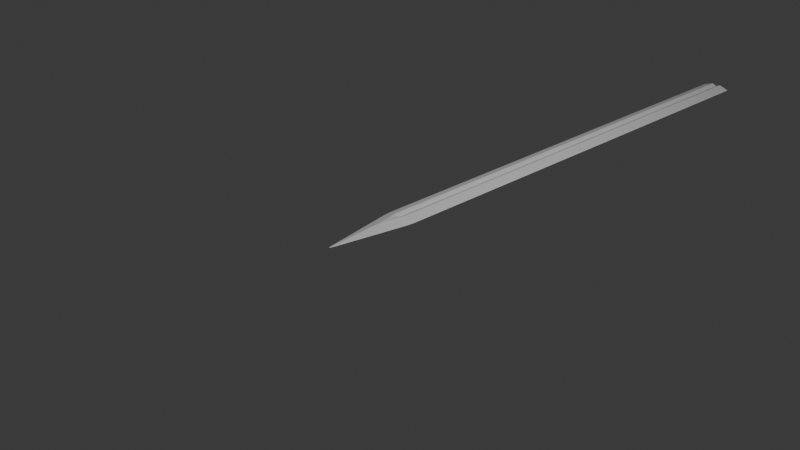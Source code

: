 # Source: sword3.blend  (saved by Blender 4.0.36; exported with 4.5.12 LTS)
import bpy
from mathutils import Matrix  # noqa: F401  (used for matrix-valued properties, if any)

bpy.ops.wm.read_factory_settings(use_empty=True)
scene = bpy.context.scene
scene.name = 'Scene'

# ---- collections
col_collection = bpy.data.collections.new('Collection'); scene.collection.children.link(col_collection)

# ---- materials (node trees are filled in below, after node groups)
mat_material = bpy.data.materials.new('Material')
mat_material.alpha_threshold = 0.0
mat_material.use_transparent_shadow = False
mat_material.roughness = 0.5
mat_material.line_color = (0.0, 0.0, 0.0, 1.0)

# ---- material node trees
mat_material.use_nodes = True; mat_material.node_tree.nodes.clear()
_N = mat_material.node_tree.nodes; _L = mat_material.node_tree.links
n0 = _N.new('ShaderNodeOutputMaterial'); n0.name = 'Material Output'; n0.location = (300, 300)
n1 = _N.new('ShaderNodeBsdfPrincipled'); n1.name = 'Principled BSDF'; n1.location = (10, 300)
n1.inputs[3].default_value = 1.45
_L.new(n1.outputs[0], n0.inputs[0])
n0.is_active_output = True

# ---- world
world_world = bpy.data.worlds.new('World'); scene.world = world_world
world_world.use_nodes = True; world_world.node_tree.nodes.clear()
_N = world_world.node_tree.nodes; _L = world_world.node_tree.links
n0 = _N.new('ShaderNodeOutputWorld'); n0.name = 'World Output'; n0.location = (300, 300)
n1 = _N.new('ShaderNodeBackground'); n1.name = 'Background'; n1.location = (10, 300)
n1.inputs[0].default_value = (0.05088, 0.05088, 0.05088, 1.0)
_L.new(n1.outputs[0], n0.inputs[0])
n0.is_active_output = True
world_world.color = (0.05088, 0.05088, 0.05088)
world_world.use_sun_shadow = False
world_world.sun_shadow_jitter_overblur = 0.0

# ---- cameras
cam_camera = bpy.data.cameras.new('Camera')
cam_camera.clip_end = 100.0
cam_camera.ortho_scale = 7.314

# ---- lights
light_light = bpy.data.lights.new('Light', 'POINT')
light_light.transmission_factor = 0.0
light_light.use_soft_falloff = False
light_light.energy = 1000.0
light_light.shadow_soft_size = 0.1
light_light.shadow_maximum_resolution = 0.006
light_light.use_absolute_resolution = True

# ---- meshes
me_cube = bpy.data.meshes.new('Cube')
me_cube.from_pydata([(1.0, 1.0, 0.0), (0.0, -1.0, 0.0), (-1.0, 1.0, 0.0), (-1.0, 0.0, 0.0), (0.0, 1.0, 0.299), (1.0, 0.0, 0.0), (0.0, 1.0, -0.299), (0.0, 0.0, 0.2996), (0.0, 0.0, -0.2996), (0.2979, 1.0, -0.7021), (-0.2979, 1.0, -0.7021), (-0.2979, 1.0, 0.7021), (0.2979, 1.0, 0.7021), (-0.2965, 0.0, -0.7035), (0.2965, 0.0, -0.7035), (0.0, -0.2617, -0.7383), (0.2965, 0.0, 0.7035), (-0.2965, 0.0, 0.7035), (0.0, -0.2617, 0.7383), (0.0, 5.8, 0.299), (-0.2979, 5.8, 0.7021), (0.0, 5.8, -0.299), (0.2979, 5.8, -0.7021), (-0.2979, 5.8, -0.7021), (0.2979, 5.8, 0.7021), (-1.0, 5.8, 0.0), (1.0, 5.8, 0.0)], [], [(5, 16, 18, 1), (18, 17, 3, 1), (11, 2, 3, 17), (2, 10, 13, 3), (10, 2, 25, 23), (3, 13, 15, 1), (15, 14, 5, 1), (9, 0, 5, 14), (0, 12, 16, 5), (11, 17, 7, 4), (6, 10, 23, 21), (0, 9, 22, 26), (13, 8, 14, 15), (16, 7, 17, 18), (4, 12, 24, 19), (12, 0, 26, 24), (6, 8, 13, 10), (4, 7, 16, 12), (11, 4, 19, 20), (9, 14, 8, 6), (2, 11, 20, 25), (9, 6, 21, 22)])
_uv = me_cube.uv_layers.new(name='UVMap')
_uv.uv.foreach_set('vector', [0.625, 0.625, 0.7129, 0.625, 0.7173, 0.6577, 0.625, 0.75, 0.75, 0.6577, 0.7871, 0.625, 0.875, 0.625, 0.75, 0.75, 0.7872, 0.5, 0.875, 0.5, 0.875, 0.625, 0.7871, 0.625, 0.125, 0.5, 0.2128, 0.5, 0.2129, 0.625, 0.125, 0.625, 0.2128, 0.5, 0.125, 0.5, 0.125, 0.5, 0.2128, 0.5, 0.125, 0.625, 0.2129, 0.625, 0.2173, 0.6577, 0.125, 0.75, 0.25, 0.6577, 0.2871, 0.625, 0.375, 0.625, 0.25, 0.75, 0.2872, 0.5, 0.375, 0.5, 0.375, 0.625, 0.2871, 0.625, 0.625, 0.5, 0.7128, 0.5, 0.7129, 0.625, 0.625, 0.625, 0.7872, 0.5, 0.7871, 0.625, 0.75, 0.625, 0.75, 0.5, 0.25, 0.5, 0.2128, 0.5, 0.2128, 0.5, 0.25, 0.5, 0.375, 0.5, 0.2872, 0.5, 0.2872, 0.5, 0.375, 0.5, 0.2129, 0.625, 0.2222, 0.6343, 0.2315, 0.6435, 0.2173, 0.6577, 0.75, 0.6435, 0.7685, 0.6343, 0.7871, 0.625, 0.75, 0.6577, 0.75, 0.5, 0.7128, 0.5, 0.7128, 0.5, 0.75, 0.5, 0.7128, 0.5, 0.625, 0.5, 0.625, 0.5, 0.7128, 0.5, 0.25, 0.5, 0.25, 0.625, 0.2129, 0.625, 0.2128, 0.5, 0.75, 0.5, 0.75, 0.625, 0.7129, 0.625, 0.7128, 0.5, 0.7872, 0.5, 0.75, 0.5, 0.75, 0.5, 0.7872, 0.5, 0.2872, 0.5, 0.2871, 0.625, 0.25, 0.625, 0.25, 0.5, 0.875, 0.5, 0.7872, 0.5, 0.7872, 0.5, 0.875, 0.5, 0.2872, 0.5, 0.25, 0.5, 0.25, 0.5, 0.2872, 0.5])
me_cube.materials.append(mat_material)
me_cube.use_mirror_vertex_groups = False
me_cube.update()

# ---- objects
ob_cube = bpy.data.objects.new('Cube', me_cube)
ob_light = bpy.data.objects.new('Light', light_light)
ob_camera = bpy.data.objects.new('Camera', cam_camera)

# ---- transforms, parenting, visibility, modifiers, constraints
ob_cube.location = (0.0, 0.0, 0.0)
ob_cube.scale = (0.18, 1.0, 0.06)
ob_cube.lock_rotations_4d = False
ob_cube.empty_display_type = 'ARROWS'
ob_cube.lineart.crease_threshold = 0.0
_m = ob_cube.modifiers.new('Subdivision', 'SUBSURF')
_m.subdivision_type = 'SIMPLE'
_m.levels = 3
_m.render_levels = 3
_m = ob_cube.modifiers.new('Subdivision.001', 'SUBSURF')
_m.render_levels = 1
ob_light.location = (4.076, 1.005, 5.904)
ob_light.rotation_euler = (0.6503, 0.05522, 1.866)
ob_light.lock_rotations_4d = False
ob_light.empty_display_type = 'ARROWS'
ob_light.color = (0.0, 0.0, 0.0, 0.0)
ob_light.lineart.crease_threshold = 0.0
ob_camera.location = (7.359, -6.926, 4.958)
ob_camera.rotation_euler = (1.109, 0.0, 0.8149)
ob_camera.lock_rotations_4d = False
ob_camera.empty_display_type = 'ARROWS'
ob_camera.color = (0.0, 0.0, 0.0, 0.0)
ob_camera.display_type = 'WIRE'
ob_camera.lineart.crease_threshold = 0.0

# ---- collection membership
col_collection.objects.link(ob_cube)
col_collection.objects.link(ob_light)
col_collection.objects.link(ob_camera)

# ---- scene / render settings (as saved in the file)
scene.camera = ob_camera
scene.frame_start = 1; scene.frame_end = 250; scene.frame_set(0)
scene.render.engine = 'BLENDER_EEVEE_NEXT'
scene.cycles.sampling_pattern = 'TABULATED_SOBOL'
bpy.context.view_layer.update()
